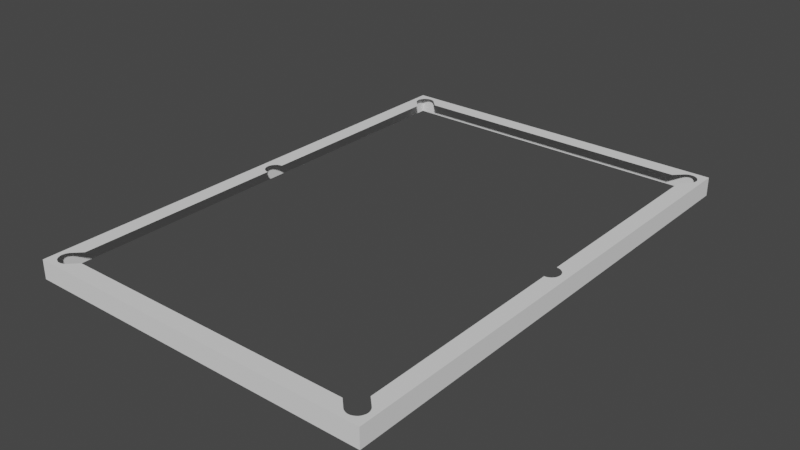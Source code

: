 # Source: Bander.blend  (saved by Blender 2.83.18; exported with 4.5.12 LTS)
import bpy
from mathutils import Matrix  # noqa: F401  (used for matrix-valued properties, if any)

bpy.ops.wm.read_factory_settings(use_empty=True)
scene = bpy.context.scene
scene.name = 'Scene'

# ---- collections
col_collection = bpy.data.collections.new('Collection'); scene.collection.children.link(col_collection)

# ---- world
world_world = bpy.data.worlds.new('World'); scene.world = world_world
world_world.use_nodes = True; world_world.node_tree.nodes.clear()
_N = world_world.node_tree.nodes; _L = world_world.node_tree.links
n0 = _N.new('ShaderNodeOutputWorld'); n0.name = 'World Output'; n0.location = (300, 300)
n1 = _N.new('ShaderNodeBackground'); n1.name = 'Background'; n1.location = (10, 300)
n1.inputs[0].default_value = (0.05088, 0.05088, 0.05088, 1.0)
_L.new(n1.outputs[0], n0.inputs[0])
n0.is_active_output = True
world_world.color = (0.05088, 0.05088, 0.05088)
world_world.use_sun_shadow = False
world_world.sun_shadow_jitter_overblur = 0.0

# ---- meshes
me_cube_001 = bpy.data.meshes.new('Cube.001')
me_cube_001.from_pydata([(-0.8707, 1.408, 0.02483), (-0.8707, -1.432, 0.02483), (0.968, 1.327, 0.02483), (-0.312, -1.432, 0.02483), (0.328, -1.432, 0.02483), (0.328, 1.408, 0.02483), (-0.312, 1.408, 0.02483), (0.9367, -1.482, 0.02483), (-0.9207, -1.482, 0.02483), (-0.952, 0.0457, 0.02483), (-0.952, -0.06866, 0.02483), (-1.002, -1.401, 0.02483), (-1.002, 1.377, 0.02483), (0.968, -0.06866, 0.02483), (0.968, 0.0457, 0.02483), (0.9367, 1.458, 0.02483), (-0.9207, 1.458, 0.02483), (1.018, 1.377, 0.02483), (1.018, -1.401, 0.02483), (0.8867, -1.432, 0.02483), (0.8867, 1.408, 0.02483), (1.018, -0.06866, 0.02483), (1.018, 0.0457, 0.02483), (-0.952, 1.327, 0.02483), (-1.002, 0.0457, 0.02483), (-1.002, -0.06866, 0.02483), (0.328, 1.458, 0.02483), (-0.312, 1.458, 0.02483), (0.9367, -1.532, -0.007174), (-0.9207, -1.532, -0.007174), (-0.9207, -1.532, 0.02483), (0.9367, -1.532, 0.02483), (1.068, -1.401, 0.02483), (-0.312, -1.482, 0.02483), (0.328, -1.482, 0.02483), (-1.052, 1.377, -0.007174), (-1.052, -1.401, -0.007174), (-1.052, 1.377, 0.02483), (-1.052, -1.401, 0.02483), (1.068, 1.377, 0.02483), (0.968, -1.351, 0.02483), (-0.952, -1.351, 0.02483), (0.9367, 1.508, 0.02483), (-0.9207, 1.508, 0.02483), (-0.9207, 1.508, -0.007174), (0.9367, 1.508, -0.007174), (0.9367, 1.508, -0.03917), (-0.9207, 1.508, -0.03917), (0.328, 1.508, 0.02483), (-0.312, 1.508, 0.02483), (0.328, 1.508, -0.007174), (-0.312, 1.508, -0.007174), (0.328, 1.508, -0.03917), (-0.312, 1.508, -0.03917), (-1.002, 1.508, 0.02483), (1.018, 1.508, 0.02483), (1.018, 1.508, -0.007174), (1.018, 1.508, -0.03917), (-1.002, 1.508, -0.007174), (-1.002, 1.508, -0.03917), (0.9367, 1.508, -0.08917), (-0.9207, 1.508, -0.08917), (0.328, 1.508, -0.08917), (-0.312, 1.508, -0.08917), (1.018, 1.508, -0.08917), (-1.002, 1.508, -0.08917), (0.9367, -1.532, -0.03917), (-0.9207, -1.532, -0.03917), (-0.312, -1.532, 0.02483), (0.328, -1.532, 0.02483), (-0.312, -1.532, -0.007174), (0.328, -1.532, -0.007174), (-0.312, -1.532, -0.03917), (0.328, -1.532, -0.03917), (-1.002, -1.532, 0.02483), (1.018, -1.532, 0.02483), (1.018, -1.532, -0.007174), (1.018, -1.532, -0.03917), (-1.002, -1.532, -0.007174), (-1.002, -1.532, -0.03917), (0.9367, -1.532, -0.08917), (-0.9207, -1.532, -0.08917), (-0.312, -1.532, -0.08917), (0.328, -1.532, -0.08917), (1.018, -1.532, -0.08917), (-1.002, -1.532, -0.08917), (-1.052, 1.377, -0.03917), (-1.052, -1.401, -0.03917), (-1.052, 0.0457, 0.02483), (-1.052, -0.06866, 0.02483), (-1.052, 0.0457, -0.007174), (-1.052, -0.06866, -0.007174), (-1.052, 0.0457, -0.03917), (-1.052, -0.06866, -0.03917), (-1.052, 1.458, 0.02483), (-1.052, 1.458, -0.007174), (-1.052, 1.458, -0.03917), (-1.052, -1.482, 0.02483), (-1.052, -1.482, -0.007174), (-1.052, -1.482, -0.03917), (-1.052, 1.377, -0.08917), (-1.052, -1.401, -0.08917), (-1.052, 0.0457, -0.08917), (-1.052, -0.06866, -0.08917), (-1.052, 1.458, -0.08917), (-1.052, -1.482, -0.08917), (-1.052, 1.508, 0.02483), (-1.052, 1.508, -0.007174), (-1.052, 1.508, -0.03917), (-1.052, 1.508, -0.08917), (-1.052, -1.532, 0.02483), (-1.052, -1.532, -0.007174), (-1.052, -1.532, -0.03917), (-1.052, -1.532, -0.08917), (1.068, -1.401, -0.007174), (1.068, 1.377, -0.007174), (1.068, 1.377, -0.03917), (1.068, -1.401, -0.03917), (1.068, -0.06866, -0.007174), (1.068, 0.0457, -0.007174), (1.068, -0.06866, 0.02483), (1.068, 0.0457, 0.02483), (1.068, -0.06866, -0.03917), (1.068, 0.0457, -0.03917), (1.068, 1.458, 0.02483), (1.068, 1.458, -0.007174), (1.068, 1.458, -0.03917), (1.068, -1.482, 0.02483), (1.068, -1.482, -0.007174), (1.068, -1.482, -0.03917), (1.068, 1.377, -0.08917), (1.068, -1.401, -0.08917), (1.068, -0.06866, -0.08917), (1.068, 0.0457, -0.08917), (1.068, 1.458, -0.08917), (1.068, -1.482, -0.08917), (1.068, 1.508, 0.02483), (1.068, 1.508, -0.007174), (1.068, 1.508, -0.03917), (1.068, 1.508, -0.08917), (1.068, -1.532, 0.02483), (1.068, -1.532, -0.007174), (1.068, -1.532, -0.03917), (1.068, -1.532, -0.08917), (-0.9613, 1.475, 0.02483), (-0.9725, 1.474, 0.02483), (-0.9833, 1.471, 0.02483), (-0.9933, 1.465, 0.02483), (-1.002, 1.458, 0.02483), (-1.009, 1.449, 0.02483), (-1.014, 1.439, 0.02483), (-1.018, 1.429, 0.02483), (-1.019, 1.417, 0.02483), (-1.018, 1.406, 0.02483), (-1.014, 1.395, 0.02483), (-1.009, 1.385, 0.02483), (-1.002, 1.377, 0.02483), (-0.9207, 1.458, 0.02483), (-0.9294, 1.465, 0.02483), (-0.9393, 1.471, 0.02483), (-0.9501, 1.474, 0.02483), (0.9774, 1.475, 0.02483), (0.9661, 1.474, 0.02483), (0.9553, 1.471, 0.02483), (0.9454, 1.465, 0.02483), (0.9367, 1.458, 0.02483), (1.018, 1.377, 0.02483), (1.025, 1.385, 0.02483), (1.03, 1.395, 0.02483), (1.034, 1.406, 0.02483), (1.035, 1.417, 0.02483), (1.034, 1.429, 0.02483), (1.03, 1.439, 0.02483), (1.025, 1.449, 0.02483), (1.018, 1.458, 0.02483), (1.009, 1.465, 0.02483), (0.9994, 1.471, 0.02483), (0.9886, 1.474, 0.02483), (0.9454, -1.489, 0.02483), (0.9553, -1.494, 0.02483), (0.9661, -1.498, 0.02483), (0.9774, -1.499, 0.02483), (0.9886, -1.498, 0.02483), (0.9994, -1.494, 0.02483), (1.009, -1.489, 0.02483), (1.018, -1.482, 0.02483), (1.025, -1.473, 0.02483), (1.03, -1.463, 0.02483), (1.034, -1.452, 0.02483), (1.035, -1.441, 0.02483), (1.034, -1.43, 0.02483), (1.03, -1.419, 0.02483), (1.025, -1.409, 0.02483), (-1.002, -1.401, 0.02483), (-1.009, -1.409, 0.02483), (-1.014, -1.419, 0.02483), (-1.018, -1.43, 0.02483), (-1.019, -1.441, 0.02483), (-1.018, -1.452, 0.02483), (-1.014, -1.463, 0.02483), (-1.009, -1.473, 0.02483), (-1.002, -1.482, 0.02483), (-0.9933, -1.489, 0.02483), (-0.9833, -1.494, 0.02483), (-0.9725, -1.498, 0.02483), (-0.9613, -1.499, 0.02483), (-0.9501, -1.498, 0.02483), (-0.9393, -1.494, 0.02483), (-0.9294, -1.489, 0.02483), (-0.9207, -1.482, 0.02483), (-0.9631, 0.0446, 0.02483), (-0.9739, 0.04135, 0.02483), (-0.9838, 0.03606, 0.02483), (-0.9924, 0.02895, 0.02483), (-0.9995, 0.02029, 0.02483), (-1.005, 0.0104, 0.02483), (-1.008, -0.0003257, 0.02483), (-1.009, -0.01148, 0.02483), (-1.008, -0.02264, 0.02483), (-1.005, -0.03336, 0.02483), (-0.9995, -0.04325, 0.02483), (-0.9924, -0.05191, 0.02483), (-0.9838, -0.05903, 0.02483), (-0.9739, -0.06431, 0.02483), (-0.9631, -0.06756, 0.02483), (-1.052, -0.01148, -0.03917), (1.068, -0.01148, -0.03917), (0.9792, -0.06756, 0.02483), (0.9899, -0.06431, 0.02483), (0.9998, -0.05903, 0.02483), (1.008, -0.05191, 0.02483), (1.016, -0.04325, 0.02483), (1.021, -0.03336, 0.02483), (1.024, -0.02264, 0.02483), (1.025, -0.01148, 0.02483), (1.024, -0.0003256, 0.02483), (1.021, 0.0104, 0.02483), (1.016, 0.02029, 0.02483), (1.008, 0.02895, 0.02483), (0.9998, 0.03606, 0.02483), (0.9899, 0.04135, 0.02483), (0.9792, 0.0446, 0.02483)], [(158, 16), (165, 20), (157, 0), (12, 155), (164, 15), (209, 1), (193, 41)], [(172, 171, 124), (39, 115, 125, 124), (78, 111, 112, 79), (64, 57, 138, 139), (9, 23, 12, 24), (77, 84, 143, 142), (59, 65, 109, 108), (235, 234, 121), (6, 5, 26, 27), (21, 18, 32, 120), (2, 14, 22, 17), (75, 183, 182), (166, 39, 167), (17, 22, 121, 39), (164, 163, 42), (75, 182, 181), (163, 162, 42), (239, 22, 240), (74, 110, 111, 78), (59, 108, 107, 58), (58, 107, 106, 54), (38, 197, 196), (219, 89, 25), (27, 26, 48, 49), (168, 167, 39), (26, 15, 42, 48), (161, 42, 162), (25, 224, 223), (197, 38, 97), (11, 25, 89, 38), (0, 6, 27, 16), (33, 8, 30, 68), (7, 31, 178), (56, 137, 138, 57), (55, 136, 137, 56), (97, 110, 74, 201), (4, 3, 33, 34), (77, 142, 141, 76), (3, 1, 8, 33), (24, 12, 37, 88), (85, 79, 112, 113), (185, 75, 140, 127), (127, 32, 189), (31, 75, 181), (32, 18, 192), (19, 4, 34, 7), (16, 27, 49, 43), (10, 25, 11, 41), (7, 34, 69, 31), (5, 20, 15, 26), (13, 40, 18, 21), (168, 39, 169), (232, 231, 120), (21, 120, 231), (234, 120, 121), (121, 22, 237), (237, 22, 238), (239, 238, 22), (169, 39, 170), (31, 179, 178), (22, 241, 240), (39, 124, 170), (42, 161, 55), (179, 31, 180), (181, 180, 31), (205, 74, 30), (192, 191, 32), (191, 190, 32), (189, 32, 190), (161, 177, 55), (176, 55, 177), (176, 175, 55), (241, 22, 14), (53, 47, 44, 51), (51, 44, 43, 49), (45, 50, 48, 42), (50, 51, 49, 48), (46, 52, 50, 45), (52, 53, 51, 50), (45, 42, 55, 56), (46, 45, 56, 57), (44, 47, 59, 58), (43, 44, 58, 54), (47, 53, 63, 61), (47, 61, 65, 59), (53, 52, 62, 63), (52, 46, 60, 62), (57, 64, 60, 46), (76, 141, 140, 75), (66, 80, 84, 77), (66, 73, 83, 80), (67, 29, 78, 79), (71, 28, 31, 69), (67, 72, 70, 29), (72, 73, 71, 70), (29, 70, 68, 30), (70, 71, 69, 68), (28, 66, 77, 76), (31, 28, 76, 75), (29, 30, 74, 78), (71, 73, 66, 28), (73, 72, 82, 83), (79, 85, 81, 67), (72, 67, 81, 82), (34, 33, 68, 69), (87, 101, 105, 99), (86, 35, 95, 96), (93, 103, 101, 87), (92, 102, 103, 93, 225), (86, 100, 102, 92), (36, 87, 99, 98), (93, 87, 36, 91), (91, 36, 38, 89), (35, 90, 88, 37), (90, 91, 89, 88), (86, 92, 90, 35), (92, 225, 93, 91, 90), (38, 36, 98, 97), (104, 96, 108, 109), (35, 37, 94, 95), (95, 107, 108, 96), (96, 104, 100, 86), (99, 112, 111, 98), (99, 105, 113, 112), (98, 111, 110, 97), (94, 106, 107, 95), (117, 114, 128, 129), (116, 123, 133, 130), (122, 117, 131, 132), (115, 116, 126, 125), (116, 130, 134, 126), (129, 135, 131, 117), (123, 116, 115, 119), (119, 115, 39, 121), (114, 118, 120, 32), (118, 119, 121, 120), (117, 122, 118, 114), (122, 226, 123, 119, 118), (125, 137, 136, 124), (126, 134, 139, 138), (135, 129, 142, 143), (128, 141, 142, 129), (127, 140, 141, 128), (114, 32, 127, 128), (122, 132, 133, 123, 226), (126, 138, 137, 125), (172, 124, 173), (175, 174, 55), (124, 174, 173), (174, 124, 136, 55), (170, 124, 171), (120, 234, 233), (232, 120, 233), (127, 189, 188), (188, 187, 127), (127, 187, 186), (127, 186, 185), (75, 185, 184), (184, 183, 75), (221, 220, 25), (222, 221, 25), (25, 10, 224), (155, 37, 156), (154, 37, 155), (153, 37, 154), (152, 37, 153), (37, 152, 94), (152, 151, 94), (150, 94, 151), (149, 94, 150), (106, 94, 148, 54), (148, 94, 149), (147, 54, 148), (146, 54, 147), (145, 54, 146), (157, 43, 158), (158, 43, 159), (159, 43, 160), (160, 43, 144), (144, 54, 145), (54, 144, 43), (165, 164, 42), (193, 38, 194), (194, 38, 195), (196, 195, 38), (197, 97, 198), (198, 97, 199), (199, 97, 200), (97, 201, 200), (201, 74, 202), (202, 74, 203), (203, 74, 204), (74, 205, 204), (205, 30, 206), (206, 30, 207), (207, 30, 208), (208, 30, 209), (222, 25, 223), (219, 25, 220), (88, 215, 24), (215, 214, 24), (213, 24, 214), (212, 24, 213), (211, 24, 212), (210, 24, 211), (210, 9, 24), (218, 89, 219), (217, 88, 89), (216, 88, 217), (215, 88, 216), (217, 89, 218), (235, 121, 236), (237, 236, 121), (21, 231, 230), (229, 21, 230), (228, 21, 229), (227, 21, 228), (21, 227, 13)])
_uv = me_cube_001.uv_layers.new(name='UVMap')
_uv.uv.foreach_set('vector', [0.0, 0.0, 0.0, 0.0, 1.0, 1.0, 1.0, 1.0, 1.0, 1.0, 1.0, 1.0, 1.0, 1.0, 0.0, 0.0, 0.0, 0.0, 0.0, 0.0, 0.0, 0.0, 1.0, 1.0, 1.0, 1.0, 1.0, 1.0, 1.0, 1.0, 0.0, 0.0, 0.0, 0.0, 0.0, 1.0, 0.0, 0.0, 1.0, 0.0, 1.0, 0.0, 1.0, 0.0, 1.0, 0.0, 0.0, 1.0, 0.0, 1.0, 0.0, 1.0, 0.0, 1.0, 0.0, 0.0, 0.0, 0.0, 1.0, 0.6667, 0.0, 0.0, 0.0, 0.0, 0.0, 0.0, 0.0, 0.0, 1.0, 0.3333, 1.0, 0.0, 1.0, 0.0, 1.0, 0.3333, 0.0, 0.0, 0.0, 0.0, 0.0, 0.0, 0.0, 0.0, 1.0, 0.0, 0.0, 0.0, 0.0, 0.0, 0.0, 0.0, 1.0, 1.0, 0.0, 0.0, 0.0, 0.0, 0.0, 0.0, 0.0, 0.0, 0.0, 0.0, 0.0, 0.0, 0.0, 0.0, 1.0, 1.0, 1.0, 0.0, 0.0, 0.0, 0.0, 0.0, 0.0, 0.0, 0.0, 0.0, 1.0, 1.0, 0.0, 0.0, 0.0, 0.0, 0.0, 0.0, 0.0, 0.0, 0.0, 0.0, 0.0, 0.0, 0.0, 0.0, 0.0, 1.0, 0.0, 1.0, 0.0, 1.0, 0.0, 1.0, 0.0, 1.0, 0.0, 1.0, 0.0, 1.0, 0.0, 1.0, 0.0, 0.0, 0.0, 0.0, 0.0, 0.0, 0.0, 0.0, 0.0, 0.3333, 0.0, 0.3333, 0.0, 0.0, 0.0, 0.0, 0.0, 0.0, 0.0, 0.0, 0.0, 0.0, 0.0, 0.0, 1.0, 1.0, 0.0, 0.0, 1.0, 1.0, 1.0, 1.0, 0.0, 0.0, 0.0, 0.0, 1.0, 1.0, 0.0, 0.0, 0.0, 0.3333, 0.0, 0.0, 0.0, 0.0, 0.0, 0.0, 0.0, 0.0, 0.0, 0.0, 0.0, 0.0, 0.0, 0.3333, 0.0, 0.3333, 0.0, 0.0, 0.0, 0.0, 0.0, 0.0, 0.0, 0.0, 0.0, 0.0, 0.3333, 0.0, 0.0, 0.0, 0.0, 0.0, 0.3333, 0.0, 1.0, 0.0, 1.0, 0.0, 0.0, 0.0, 1.0, 1.0, 1.0, 1.0, 1.0, 1.0, 1.0, 1.0, 1.0, 1.0, 1.0, 1.0, 1.0, 1.0, 1.0, 1.0, 0.0, 0.0, 0.0, 0.0, 0.0, 0.0, 0.0, 0.0, 0.0, 0.0, 0.0, 0.0, 0.0, 0.0, 0.0, 0.0, 1.0, 0.0, 1.0, 0.0, 1.0, 0.0, 1.0, 0.0, 0.0, 0.0, 0.0, 0.0, 0.0, 0.0, 0.3333, 0.0, 0.0, 0.0, 0.0, 1.0, 0.0, 1.0, 0.0, 0.0, 0.0, 0.0, 0.0, 0.0, 0.0, 0.0, 0.0, 0.0, 0.0, 0.0, 1.0, 0.0, 1.0, 0.0, 1.0, 0.0, 1.0, 0.0, 1.0, 0.0, 0.0, 0.0, 1.0, 0.0, 1.0, 0.0, 0.0, 0.0, 1.0, 0.0, 1.0, 0.0, 0.0, 0.0, 0.0, 0.0, 0.0, 0.0, 0.6667, 0.0, 1.0, 0.0, 0.0, 0.0, 0.0, 0.0, 0.0, 0.0, 0.0, 0.0, 0.0, 0.0, 0.0, 0.3333, 0.0, 0.0, 0.0, 0.0, 1.0, 0.0, 0.6667, 0.0, 0.6667, 0.0, 1.0, 0.0, 0.0, 0.0, 0.0, 0.0, 1.0, 1.0, 0.0, 0.0, 0.0, 0.0, 0.0, 0.0, 1.0, 0.0, 1.0, 0.3333, 0.0, 0.0, 1.0, 1.0, 0.0, 0.0, 0.0, 0.0, 0.0, 0.0, 1.0, 0.3333, 1.0, 0.3333, 1.0, 0.3333, 0.0, 0.0, 0.0, 0.0, 1.0, 0.3333, 1.0, 0.6667, 0.0, 0.0, 0.0, 0.0, 0.0, 0.0, 0.0, 0.0, 0.0, 0.0, 0.0, 0.0, 0.0, 0.0, 0.0, 0.0, 0.0, 0.0, 0.0, 0.0, 1.0, 1.0, 0.0, 0.0, 1.0, 0.0, 0.0, 0.0, 0.0, 0.0, 0.0, 0.0, 0.0, 0.0, 0.0, 0.0, 1.0, 1.0, 1.0, 1.0, 0.0, 0.0, 1.0, 1.0, 0.0, 0.0, 1.0, 1.0, 0.0, 0.0, 1.0, 0.0, 0.0, 0.0, 0.0, 0.0, 0.0, 0.0, 1.0, 0.0, 0.0, 0.0, 0.0, 0.0, 0.0, 0.0, 0.0, 0.0, 0.0, 0.0, 1.0, 0.0, 0.0, 0.0, 0.0, 0.0, 1.0, 0.0, 0.0, 0.0, 1.0, 0.0, 0.0, 0.0, 0.0, 0.0, 0.0, 0.0, 1.0, 1.0, 0.0, 0.0, 1.0, 1.0, 0.0, 0.0, 0.0, 0.0, 0.0, 0.0, 1.0, 1.0, 0.0, 0.0, 0.0, 0.0, 0.0, 0.0, 0.3333, 1.0, 0.0, 1.0, 0.0, 1.0, 0.3333, 1.0, 0.3333, 1.0, 0.0, 1.0, 0.0, 1.0, 0.3333, 1.0, 1.0, 1.0, 0.6667, 1.0, 0.6667, 1.0, 1.0, 1.0, 0.6667, 1.0, 0.3333, 1.0, 0.3333, 1.0, 0.6667, 1.0, 1.0, 1.0, 0.6667, 1.0, 0.6667, 1.0, 1.0, 1.0, 0.6667, 1.0, 0.3333, 1.0, 0.3333, 1.0, 0.6667, 1.0, 1.0, 1.0, 1.0, 1.0, 1.0, 1.0, 1.0, 1.0, 1.0, 1.0, 1.0, 1.0, 1.0, 1.0, 1.0, 1.0, 0.0, 1.0, 0.0, 1.0, 0.0, 1.0, 0.0, 1.0, 0.0, 1.0, 0.0, 1.0, 0.0, 1.0, 0.0, 1.0, 0.0, 1.0, 0.3333, 1.0, 0.3333, 1.0, 0.0, 1.0, 0.0, 1.0, 0.0, 1.0, 0.0, 1.0, 0.0, 1.0, 0.3333, 1.0, 0.6667, 1.0, 0.6667, 1.0, 0.3333, 1.0, 0.6667, 1.0, 1.0, 1.0, 1.0, 1.0, 0.6667, 1.0, 1.0, 1.0, 1.0, 1.0, 1.0, 1.0, 1.0, 1.0, 1.0, 0.0, 1.0, 0.0, 1.0, 0.0, 1.0, 0.0, 1.0, 0.0, 1.0, 0.0, 1.0, 0.0, 1.0, 0.0, 1.0, 0.0, 0.6667, 0.0, 0.6667, 0.0, 1.0, 0.0, 0.0, 0.0, 0.0, 0.0, 0.0, 0.0, 0.0, 0.0, 0.6667, 0.0, 1.0, 0.0, 1.0, 0.0, 0.6667, 0.0, 0.0, 0.0, 0.3333, 0.0, 0.3333, 0.0, 0.0, 0.0, 0.3333, 0.0, 0.6667, 0.0, 0.6667, 0.0, 0.3333, 0.0, 0.0, 0.0, 0.3333, 0.0, 0.3333, 0.0, 0.0, 0.0, 0.3333, 0.0, 0.6667, 0.0, 0.6667, 0.0, 0.3333, 0.0, 1.0, 0.0, 1.0, 0.0, 1.0, 0.0, 1.0, 0.0, 1.0, 0.0, 1.0, 0.0, 1.0, 0.0, 1.0, 0.0, 0.0, 0.0, 0.0, 0.0, 0.0, 0.0, 0.0, 0.0, 0.6667, 0.0, 0.6667, 0.0, 1.0, 0.0, 1.0, 0.0, 0.6667, 0.0, 0.3333, 0.0, 0.3333, 0.0, 0.6667, 0.0, 0.0, 0.0, 0.0, 0.0, 0.0, 0.0, 0.0, 0.0, 0.3333, 0.0, 0.0, 0.0, 0.0, 0.0, 0.3333, 0.0, 0.0, 0.0, 0.0, 0.0, 0.0, 0.0, 0.0, 0.0, 0.0, 0.0, 0.0, 0.0, 0.0, 0.0, 0.0, 0.0, 0.0, 1.0, 0.0, 1.0, 0.0, 1.0, 0.0, 1.0, 0.0, 0.3333, 0.0, 0.3333, 0.0, 0.0, 0.0, 0.0, 0.0, 0.6667, 0.0, 0.6667, 0.0, 0.3333, 0.0, 0.3333, 0.0, 0.5, 0.0, 1.0, 0.0, 1.0, 0.0, 0.6667, 0.0, 0.6667, 0.0, 0.0, 0.0, 0.0, 0.0, 0.0, 0.0, 0.0, 0.0, 0.3333, 0.0, 0.0, 0.0, 0.0, 0.0, 0.3333, 0.0, 0.3333, 0.0, 0.0, 0.0, 0.0, 0.0, 0.3333, 0.0, 1.0, 0.0, 0.6667, 0.0, 0.6667, 0.0, 1.0, 0.0, 0.6667, 0.0, 0.3333, 0.0, 0.3333, 0.0, 0.6667, 0.0, 1.0, 0.0, 0.6667, 0.0, 0.6667, 0.0, 1.0, 0.0, 0.6667, 0.0, 0.5, 0.0, 0.3333, 0.0, 0.3333, 0.0, 0.6667, 0.0, 0.0, 0.0, 0.0, 0.0, 0.0, 0.0, 0.0, 0.0, 1.0, 0.0, 1.0, 0.0, 1.0, 0.0, 1.0, 0.0, 1.0, 0.0, 1.0, 0.0, 1.0, 0.0, 1.0, 0.0, 1.0, 0.0, 1.0, 0.0, 1.0, 0.0, 1.0, 0.0, 1.0, 0.0, 1.0, 0.0, 1.0, 0.0, 1.0, 0.0, 0.0, 0.0, 0.0, 0.0, 0.0, 0.0, 0.0, 0.0, 0.0, 0.0, 0.0, 0.0, 0.0, 0.0, 0.0, 0.0, 0.0, 0.0, 0.0, 0.0, 0.0, 0.0, 0.0, 0.0, 1.0, 0.0, 1.0, 0.0, 1.0, 0.0, 1.0, 1.0, 0.0, 1.0, 0.0, 1.0, 0.0, 1.0, 0.0, 1.0, 1.0, 1.0, 0.6667, 1.0, 0.6667, 1.0, 1.0, 1.0, 0.3333, 1.0, 0.0, 1.0, 0.0, 1.0, 0.3333, 1.0, 1.0, 1.0, 1.0, 1.0, 1.0, 1.0, 1.0, 1.0, 1.0, 1.0, 1.0, 1.0, 1.0, 1.0, 1.0, 1.0, 0.0, 1.0, 0.0, 1.0, 0.0, 1.0, 0.0, 1.0, 0.6667, 1.0, 1.0, 1.0, 1.0, 1.0, 0.6667, 1.0, 0.6667, 1.0, 1.0, 1.0, 1.0, 1.0, 0.6667, 1.0, 0.0, 1.0, 0.3333, 1.0, 0.3333, 1.0, 0.0, 1.0, 0.3333, 1.0, 0.6667, 1.0, 0.6667, 1.0, 0.3333, 1.0, 0.0, 1.0, 0.3333, 1.0, 0.3333, 1.0, 0.0, 1.0, 0.3333, 1.0, 0.5, 1.0, 0.6667, 1.0, 0.6667, 1.0, 0.3333, 1.0, 1.0, 1.0, 1.0, 1.0, 1.0, 1.0, 1.0, 1.0, 1.0, 1.0, 1.0, 1.0, 1.0, 1.0, 1.0, 1.0, 0.0, 1.0, 0.0, 1.0, 0.0, 1.0, 0.0, 1.0, 0.0, 1.0, 0.0, 1.0, 0.0, 1.0, 0.0, 1.0, 0.0, 1.0, 0.0, 1.0, 0.0, 1.0, 0.0, 1.0, 0.0, 1.0, 0.0, 1.0, 0.0, 1.0, 0.0, 1.0, 0.3333, 1.0, 0.3333, 1.0, 0.6667, 1.0, 0.6667, 1.0, 0.5, 1.0, 1.0, 1.0, 1.0, 1.0, 1.0, 1.0, 1.0, 0.0, 0.0, 1.0, 1.0, 0.0, 0.0, 0.0, 0.0, 0.0, 0.0, 1.0, 1.0, 1.0, 1.0, 0.0, 0.0, 0.0, 0.0, 0.0, 0.0, 1.0, 1.0, 1.0, 1.0, 1.0, 1.0, 0.0, 0.0, 1.0, 1.0, 0.0, 0.0, 1.0, 0.3333, 0.0, 0.0, 0.0, 0.0, 0.0, 0.0, 1.0, 0.3333, 0.0, 0.0, 1.0, 0.0, 0.0, 0.0, 0.0, 0.0, 0.0, 0.0, 0.0, 0.0, 1.0, 0.0, 1.0, 0.0, 0.0, 0.0, 0.0, 0.0, 1.0, 0.0, 0.0, 0.0, 0.0, 0.0, 1.0, 0.0, 0.0, 0.0, 0.0, 0.0, 0.0, 0.0, 0.0, 0.0, 1.0, 0.0, 0.0, 0.0, 0.0, 0.0, 0.0, 0.3333, 0.0, 0.0, 0.0, 0.0, 0.0, 0.3333, 0.0, 0.3333, 0.0, 0.0, 0.0, 0.0, 0.0, 0.0, 0.0, 0.0, 0.0, 0.0, 0.0, 0.0, 0.0, 0.0, 0.0, 0.0, 0.0, 0.0, 0.0, 0.0, 0.0, 0.0, 0.0, 0.0, 0.0, 0.0, 0.0, 0.0, 0.0, 0.0, 0.0, 0.0, 0.0, 1.0, 0.0, 0.0, 0.0, 0.0, 0.0, 1.0, 0.0, 0.0, 0.0, 1.0, 0.0, 0.0, 0.0, 0.0, 0.0, 1.0, 0.0, 0.0, 0.0, 1.0, 0.0, 1.0, 0.0, 0.0, 0.0, 1.0, 0.0, 0.0, 0.0, 1.0, 0.0, 0.0, 0.0, 0.0, 0.0, 1.0, 0.0, 0.0, 0.0, 0.0, 0.0, 1.0, 0.0, 0.0, 0.0, 0.0, 0.0, 1.0, 0.0, 0.0, 0.0, 0.0, 0.0, 0.0, 0.0, 0.0, 0.0, 0.0, 0.0, 0.0, 0.0, 0.0, 0.0, 0.0, 0.0, 0.0, 0.0, 0.0, 0.0, 0.0, 0.0, 0.0, 0.0, 0.0, 0.0, 0.0, 0.0, 1.0, 0.0, 0.0, 0.0, 1.0, 0.0, 0.0, 0.0, 0.0, 0.0, 0.0, 0.0, 0.0, 1.0, 1.0, 0.0, 0.0, 0.0, 0.0, 0.0, 0.0, 0.0, 0.0, 0.0, 0.0, 0.0, 0.0, 0.0, 0.0, 0.0, 0.0, 0.0, 0.0, 0.0, 0.0, 0.0, 0.0, 0.0, 0.0, 0.0, 0.0, 0.0, 0.0, 0.0, 0.0, 0.0, 0.0, 0.0, 0.0, 0.0, 0.0, 0.0, 0.0, 0.0, 0.0, 0.0, 0.0, 0.0, 0.0, 0.0, 0.0, 0.0, 0.0, 0.0, 0.0, 0.0, 0.0, 0.0, 0.0, 0.0, 0.0, 0.0, 0.0, 0.0, 0.0, 0.0, 0.0, 0.0, 0.0, 0.0, 0.0, 0.0, 0.0, 0.0, 0.0, 0.0, 0.0, 0.0, 0.0, 0.0, 0.0, 0.0, 0.0, 0.0, 0.0, 0.0, 0.0, 0.0, 0.0, 0.0, 0.0, 0.0, 0.0, 0.0, 0.0, 0.0, 0.0, 0.0, 0.3333, 0.0, 0.0, 0.0, 0.0, 0.0, 0.3333, 0.0, 0.0, 0.0, 0.0, 0.0, 0.0, 0.0, 0.0, 0.0, 0.0, 0.0, 0.0, 0.0, 0.0, 0.0, 0.0, 0.0, 0.0, 0.0, 0.0, 0.0, 0.0, 0.0, 0.0, 0.0, 0.0, 0.0, 0.0, 0.0, 0.0, 0.0, 0.0, 0.0, 0.0, 0.0, 0.0, 0.0, 0.0, 0.0, 0.0, 0.0, 0.0, 0.0, 0.0, 0.0, 0.0, 0.0, 0.3333, 0.0, 0.0, 0.0, 0.0, 0.0, 0.6667, 0.0, 0.3333, 0.0, 0.0, 0.0, 0.6667, 0.0, 0.0, 0.0, 0.0, 0.0, 0.0, 0.0, 0.0, 0.0, 0.0, 0.0, 0.3333, 0.0, 0.0, 0.0, 0.0, 1.0, 0.6667, 0.0, 0.0, 0.0, 0.0, 0.0, 0.0, 1.0, 0.6667, 1.0, 0.3333, 0.0, 0.0, 0.0, 0.0, 0.0, 0.0, 1.0, 0.3333, 0.0, 0.0, 0.0, 0.0, 1.0, 0.3333, 0.0, 0.0, 0.0, 0.0, 1.0, 0.3333, 0.0, 0.0, 1.0, 0.3333, 0.0, 0.0, 0.0, 0.0])
me_cube_001.use_remesh_fix_poles = True
me_cube_001.use_remesh_preserve_attributes = False
me_cube_001.use_mirror_vertex_groups = False
me_cube_001.update()

# ---- objects
ob_bordplade2_001 = bpy.data.objects.new('Bordplade2.001', me_cube_001)

# ---- transforms, parenting, visibility, modifiers, constraints
ob_bordplade2_001.location = (0.0, 0.0, 0.0)
ob_bordplade2_001.lineart.crease_threshold = 0.0

# ---- collection membership
col_collection.objects.link(ob_bordplade2_001)

# ---- scene / render settings (as saved in the file)
scene.frame_start = 1; scene.frame_end = 250; scene.frame_set(1)
scene.render.engine = 'BLENDER_EEVEE_NEXT'
scene.cycles.samples = 128
scene.cycles.sampling_pattern = 'TABULATED_SOBOL'
scene.cycles.use_adaptive_sampling = False
scene.cycles.use_light_tree = False
scene.view_settings.view_transform = 'Filmic'
bpy.context.view_layer.update()

# ---- added for rendering (the .blend has no active camera and no usable light): camera, sun
cam_auto = bpy.data.cameras.new('AutoCamera')
cam_auto.lens = 50.0
cam_auto.sensor_width = 36.0
cam_auto.clip_end = 1000.0
ob_auto_camera = bpy.data.objects.new('AutoCamera', cam_auto)
scene.collection.objects.link(ob_auto_camera)
ob_auto_camera.location = (3.43871, -4.12875, 2.71239)
ob_auto_camera.rotation_euler = (1.09748, -7.21219e-08, 0.694738)
scene.camera = ob_auto_camera
light_auto_sun = bpy.data.lights.new('AutoSun', 'SUN')
light_auto_sun.energy = 3.0
light_auto_sun.angle = 0.0523599
ob_auto_sun = bpy.data.objects.new('AutoSun', light_auto_sun)
scene.collection.objects.link(ob_auto_sun)
ob_auto_sun.rotation_euler = (0.872665, 0.174533, 0.523599)
bpy.context.view_layer.update()
